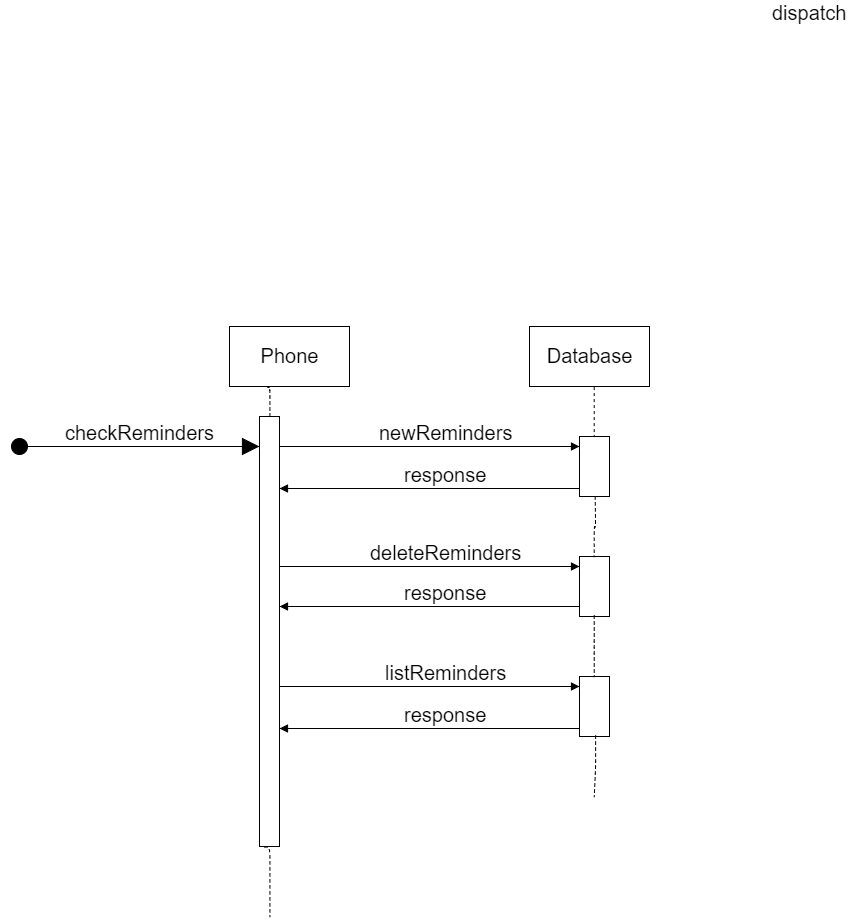

The diagram above was exported from draw.io. Its source (the exported page's mxGraphModel, read from the mxfile embedded in the PNG):
<mxGraphModel dx="1251" dy="1718" grid="1" gridSize="10" guides="1" tooltips="1" connect="1" arrows="1" fold="1" page="1" pageScale="1" pageWidth="826" pageHeight="1169" background="#ffffff" math="0" shadow="0">
  <root>
    <mxCell id="0" />
    <mxCell id="1" parent="0" />
    <mxCell id="2" value="Phone" style="whiteSpace=wrap;html=1;fontSize=20;" vertex="1" parent="1">
      <mxGeometry x="260" y="40" width="120" height="60" as="geometry" />
    </mxCell>
    <mxCell id="3" value="Database" style="whiteSpace=wrap;html=1;fontSize=20;" vertex="1" parent="1">
      <mxGeometry x="560" y="40" width="120" height="60" as="geometry" />
    </mxCell>
    <mxCell id="4" value="checkReminders" style="html=1;verticalAlign=bottom;endArrow=block;fontSize=20;startArrow=oval;startFill=1;startSize=16;endSize=15;" edge="1" parent="1">
      <mxGeometry width="80" relative="1" as="geometry">
        <mxPoint x="50" y="160" as="sourcePoint" />
        <mxPoint x="290" y="160" as="targetPoint" />
      </mxGeometry>
    </mxCell>
    <mxCell id="5" value="" style="whiteSpace=wrap;html=1;fontSize=20;" vertex="1" parent="1">
      <mxGeometry x="290" y="130" width="20" height="430" as="geometry" />
    </mxCell>
    <mxCell id="6" value="dispatch" style="html=1;verticalAlign=bottom;endArrow=block;fontSize=20;" edge="1" parent="1">
      <mxGeometry x="1" y="479" width="80" relative="1" as="geometry">
        <mxPoint x="310" y="160" as="sourcePoint" />
        <mxPoint x="610" y="160" as="targetPoint" />
        <mxPoint x="230" y="59" as="offset" />
      </mxGeometry>
    </mxCell>
    <mxCell id="7" value="newReminders" style="text;html=1;resizable=0;points=[];align=center;verticalAlign=bottom;labelBackgroundColor=#ffffff;fontSize=20;" vertex="1" connectable="0" parent="6">
      <mxGeometry x="0.1" y="1" relative="1" as="geometry">
        <mxPoint as="offset" />
      </mxGeometry>
    </mxCell>
    <mxCell id="8" value="" style="whiteSpace=wrap;html=1;fontSize=20;" vertex="1" parent="1">
      <mxGeometry x="610" y="150" width="30" height="60" as="geometry" />
    </mxCell>
    <mxCell id="9" value="" style="html=1;verticalAlign=bottom;endArrow=none;fontSize=20;startArrow=block;startFill=1;endFill=0;" edge="1" parent="1">
      <mxGeometry width="80" as="geometry">
        <mxPoint x="310" y="202" as="sourcePoint" />
        <mxPoint x="610" y="202" as="targetPoint" />
        <mxPoint x="110" as="offset" />
      </mxGeometry>
    </mxCell>
    <mxCell id="10" value="response" style="text;html=1;resizable=0;points=[];align=center;verticalAlign=bottom;labelBackgroundColor=#ffffff;fontSize=20;" vertex="1" connectable="0" parent="9">
      <mxGeometry x="0.1" y="1" relative="1" as="geometry">
        <mxPoint as="offset" />
      </mxGeometry>
    </mxCell>
    <mxCell id="13" value="" style="html=1;verticalAlign=bottom;endArrow=block;fontSize=20;" edge="1" parent="1">
      <mxGeometry width="80" as="geometry">
        <mxPoint x="310" y="280" as="sourcePoint" />
        <mxPoint x="610" y="280" as="targetPoint" />
        <mxPoint x="230" y="50" as="offset" />
      </mxGeometry>
    </mxCell>
    <mxCell id="14" value="deleteReminders" style="text;html=1;resizable=0;points=[];align=center;verticalAlign=bottom;labelBackgroundColor=#ffffff;fontSize=20;" vertex="1" connectable="0" parent="13">
      <mxGeometry x="0.1" y="1" relative="1" as="geometry">
        <mxPoint as="offset" />
      </mxGeometry>
    </mxCell>
    <mxCell id="15" value="" style="html=1;verticalAlign=bottom;endArrow=none;fontSize=20;startArrow=block;startFill=1;endFill=0;" edge="1" parent="1">
      <mxGeometry y="118" width="80" as="geometry">
        <mxPoint x="310" y="320" as="sourcePoint" />
        <mxPoint x="610" y="320" as="targetPoint" />
        <mxPoint x="110" as="offset" />
      </mxGeometry>
    </mxCell>
    <mxCell id="16" value="response" style="text;html=1;resizable=0;points=[];align=center;verticalAlign=bottom;labelBackgroundColor=#ffffff;fontSize=20;" vertex="1" connectable="0" parent="15">
      <mxGeometry x="0.1" y="1" relative="1" as="geometry">
        <mxPoint as="offset" />
      </mxGeometry>
    </mxCell>
    <mxCell id="17" value="" style="whiteSpace=wrap;html=1;fontSize=20;" vertex="1" parent="1">
      <mxGeometry x="610" y="270" width="30" height="60" as="geometry" />
    </mxCell>
    <mxCell id="18" value="" style="html=1;verticalAlign=bottom;endArrow=block;fontSize=20;" edge="1" parent="1">
      <mxGeometry x="310" y="400" width="80" as="geometry">
        <mxPoint x="310" y="400" as="sourcePoint" />
        <mxPoint x="610" y="400" as="targetPoint" />
        <mxPoint x="230" y="59" as="offset" />
      </mxGeometry>
    </mxCell>
    <mxCell id="19" value="listReminders" style="text;html=1;resizable=0;points=[];align=center;verticalAlign=bottom;labelBackgroundColor=#ffffff;fontSize=20;" vertex="1" connectable="0" parent="18">
      <mxGeometry x="0.1" y="1" relative="1" as="geometry">
        <mxPoint as="offset" />
      </mxGeometry>
    </mxCell>
    <mxCell id="20" value="" style="whiteSpace=wrap;html=1;fontSize=20;" vertex="1" parent="1">
      <mxGeometry x="610" y="390" width="30" height="60" as="geometry" />
    </mxCell>
    <mxCell id="21" value="" style="html=1;verticalAlign=bottom;endArrow=none;fontSize=20;startArrow=block;startFill=1;endFill=0;" edge="1" parent="1">
      <mxGeometry y="240" width="80" as="geometry">
        <mxPoint x="310" y="442" as="sourcePoint" />
        <mxPoint x="610" y="442" as="targetPoint" />
        <mxPoint x="110" as="offset" />
      </mxGeometry>
    </mxCell>
    <mxCell id="22" value="response" style="text;html=1;resizable=0;points=[];align=center;verticalAlign=bottom;labelBackgroundColor=#ffffff;fontSize=20;" vertex="1" connectable="0" parent="21">
      <mxGeometry x="0.1" y="1" relative="1" as="geometry">
        <mxPoint as="offset" />
      </mxGeometry>
    </mxCell>
    <mxCell id="23" value="" style="endArrow=none;endFill=0;html=1;edgeStyle=orthogonalEdgeStyle;align=left;verticalAlign=top;fontSize=20;exitX=0.25;exitY=1;dashed=1;" edge="1" parent="1" source="5">
      <mxGeometry x="-1" relative="1" as="geometry">
        <mxPoint x="30" y="580" as="sourcePoint" />
        <mxPoint x="300" y="630" as="targetPoint" />
        <Array as="points">
          <mxPoint x="300" y="560" />
        </Array>
      </mxGeometry>
    </mxCell>
    <mxCell id="24" value="" style="resizable=0;html=1;align=left;verticalAlign=bottom;labelBackgroundColor=#ffffff;fontSize=10;" connectable="0" vertex="1" parent="23">
      <mxGeometry x="-1" relative="1" as="geometry" />
    </mxCell>
    <mxCell id="25" value="" style="endArrow=none;endFill=0;html=1;edgeStyle=orthogonalEdgeStyle;align=left;verticalAlign=top;fontSize=20;dashed=1;entryX=0.5;entryY=0;" edge="1" parent="1" target="5">
      <mxGeometry x="298" y="90" as="geometry">
        <mxPoint x="300" y="100" as="sourcePoint" />
        <mxPoint x="303" y="160" as="targetPoint" />
        <Array as="points">
          <mxPoint x="298" y="100" />
          <mxPoint x="300" y="100" />
        </Array>
      </mxGeometry>
    </mxCell>
    <mxCell id="26" value="" style="resizable=0;html=1;align=left;verticalAlign=bottom;labelBackgroundColor=#ffffff;fontSize=10;" connectable="0" vertex="1" parent="25">
      <mxGeometry x="-1" relative="1" as="geometry" />
    </mxCell>
    <mxCell id="27" value="" style="endArrow=none;endFill=0;html=1;edgeStyle=orthogonalEdgeStyle;align=left;verticalAlign=top;fontSize=20;dashed=1;entryX=0.5;entryY=0;" edge="1" parent="1" target="8">
      <mxGeometry x="623.3333333333333" y="90" as="geometry">
        <mxPoint x="625.3333333333333" y="100" as="sourcePoint" />
        <mxPoint x="625.3333333333333" y="130" as="targetPoint" />
        <Array as="points">
          <mxPoint x="625" y="100" />
        </Array>
      </mxGeometry>
    </mxCell>
    <mxCell id="28" value="" style="resizable=0;html=1;align=left;verticalAlign=bottom;labelBackgroundColor=#ffffff;fontSize=10;" connectable="0" vertex="1" parent="27">
      <mxGeometry x="-1" relative="1" as="geometry" />
    </mxCell>
    <mxCell id="29" value="" style="endArrow=none;endFill=0;html=1;edgeStyle=orthogonalEdgeStyle;align=left;verticalAlign=top;fontSize=20;dashed=1;entryX=0.5;entryY=0;" edge="1" parent="1" target="17">
      <mxGeometry x="623.3333333333333" y="200" as="geometry">
        <mxPoint x="625.6551724137933" y="209.79310344827582" as="sourcePoint" />
        <mxPoint x="624.9655172413793" y="260.1379310344828" as="targetPoint" />
        <Array as="points" />
      </mxGeometry>
    </mxCell>
    <mxCell id="30" value="" style="resizable=0;html=1;align=left;verticalAlign=bottom;labelBackgroundColor=#ffffff;fontSize=10;" connectable="0" vertex="1" parent="29">
      <mxGeometry x="-1" relative="1" as="geometry" />
    </mxCell>
    <mxCell id="31" value="" style="endArrow=none;endFill=0;html=1;edgeStyle=orthogonalEdgeStyle;align=left;verticalAlign=top;fontSize=20;dashed=1;entryX=0.5;entryY=0;" edge="1" parent="1">
      <mxGeometry x="622.3333333333333" y="320" as="geometry">
        <mxPoint x="624.6551724137933" y="329.7931034482758" as="sourcePoint" />
        <mxPoint x="624.2" y="390.20000000000005" as="targetPoint" />
        <Array as="points">
          <mxPoint x="625" y="360" />
        </Array>
      </mxGeometry>
    </mxCell>
    <mxCell id="32" value="" style="resizable=0;html=1;align=left;verticalAlign=bottom;labelBackgroundColor=#ffffff;fontSize=10;" connectable="0" vertex="1" parent="31">
      <mxGeometry x="-1" relative="1" as="geometry" />
    </mxCell>
    <mxCell id="33" value="" style="endArrow=none;endFill=0;html=1;edgeStyle=orthogonalEdgeStyle;align=left;verticalAlign=top;fontSize=20;dashed=1;entryX=0.5;entryY=0;" edge="1" parent="1">
      <mxGeometry x="623.3333333333333" y="440" as="geometry">
        <mxPoint x="625.8" y="449.79999999999995" as="sourcePoint" />
        <mxPoint x="625.4" y="510.20000000000005" as="targetPoint" />
        <Array as="points">
          <mxPoint x="626" y="480" />
        </Array>
      </mxGeometry>
    </mxCell>
    <mxCell id="34" value="" style="resizable=0;html=1;align=left;verticalAlign=bottom;labelBackgroundColor=#ffffff;fontSize=10;" connectable="0" vertex="1" parent="33">
      <mxGeometry x="-1" relative="1" as="geometry" />
    </mxCell>
  </root>
</mxGraphModel>